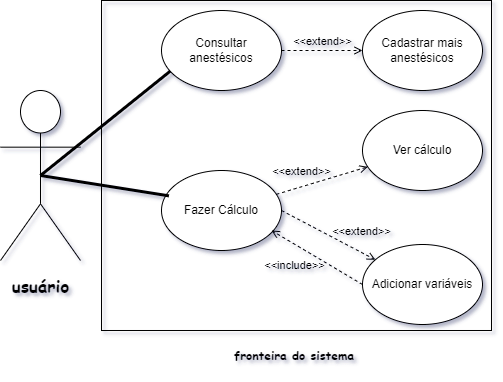

The diagram above was exported from draw.io. Its source (the exported page's mxGraphModel, read from the mxfile embedded in the PNG):
<mxGraphModel dx="1036" dy="614" grid="1" gridSize="10" guides="1" tooltips="1" connect="1" arrows="1" fold="1" page="1" pageScale="1" pageWidth="827" pageHeight="1169" math="0" shadow="0">
  <root>
    <mxCell id="0" />
    <mxCell id="1" parent="0" />
    <mxCell id="2" value="&lt;p style=&quot;line-height: 120%;&quot;&gt;&lt;b style=&quot;&quot;&gt;&lt;font style=&quot;font-size: 17px;&quot; face=&quot;Comic Sans MS&quot;&gt;usuário&lt;/font&gt;&lt;/b&gt;&lt;/p&gt;" style="shape=umlActor;verticalLabelPosition=bottom;verticalAlign=top;html=1;" vertex="1" parent="1">
      <mxGeometry x="79" y="230" width="80" height="170" as="geometry" />
    </mxCell>
    <mxCell id="3" value="" style="rounded=0;whiteSpace=wrap;html=1;fillColor=none;" vertex="1" parent="1">
      <mxGeometry x="180" y="140" width="390" height="330" as="geometry" />
    </mxCell>
    <mxCell id="4" value="fronteira do sistema&lt;br&gt;" style="text;html=1;strokeColor=none;fillColor=none;align=center;verticalAlign=middle;whiteSpace=wrap;rounded=0;fontStyle=1;fontFamily=Comic Sans MS;" vertex="1" parent="1">
      <mxGeometry x="305" y="480" width="136" height="30" as="geometry" />
    </mxCell>
    <mxCell id="5" value="Consultar anestésicos" style="ellipse;whiteSpace=wrap;html=1;" vertex="1" parent="1">
      <mxGeometry x="240" y="150" width="120" height="80" as="geometry" />
    </mxCell>
    <mxCell id="6" value="" style="endArrow=none;startArrow=none;endFill=0;startFill=0;endSize=8;html=1;verticalAlign=bottom;labelBackgroundColor=none;strokeWidth=3;rounded=0;exitX=0.5;exitY=0.5;exitDx=0;exitDy=0;exitPerimeter=0;entryX=0.073;entryY=0.758;entryDx=0;entryDy=0;entryPerimeter=0;" edge="1" source="2" target="5" parent="1">
      <mxGeometry width="160" relative="1" as="geometry">
        <mxPoint x="330" y="320" as="sourcePoint" />
        <mxPoint x="490" y="320" as="targetPoint" />
      </mxGeometry>
    </mxCell>
    <mxCell id="7" value="Fazer Cálculo" style="ellipse;whiteSpace=wrap;html=1;" vertex="1" parent="1">
      <mxGeometry x="240" y="310" width="120" height="80" as="geometry" />
    </mxCell>
    <mxCell id="8" value="" style="endArrow=none;startArrow=none;endFill=0;startFill=0;endSize=8;html=1;verticalAlign=bottom;labelBackgroundColor=none;strokeWidth=3;rounded=0;exitX=0.5;exitY=0.5;exitDx=0;exitDy=0;exitPerimeter=0;entryX=0.062;entryY=0.317;entryDx=0;entryDy=0;entryPerimeter=0;" edge="1" source="2" target="7" parent="1">
      <mxGeometry width="160" relative="1" as="geometry">
        <mxPoint x="330" y="320" as="sourcePoint" />
        <mxPoint x="490" y="320" as="targetPoint" />
      </mxGeometry>
    </mxCell>
    <mxCell id="9" value="Cadastrar mais anestésicos" style="ellipse;whiteSpace=wrap;html=1;" vertex="1" parent="1">
      <mxGeometry x="441" y="150" width="120" height="80" as="geometry" />
    </mxCell>
    <mxCell id="10" value="&amp;lt;&amp;lt;extend&amp;gt;&amp;gt;" style="html=1;verticalAlign=bottom;labelBackgroundColor=none;endArrow=open;endFill=0;dashed=1;rounded=0;exitX=1;exitY=0.5;exitDx=0;exitDy=0;entryX=0;entryY=0.5;entryDx=0;entryDy=0;" edge="1" source="5" target="9" parent="1">
      <mxGeometry width="160" relative="1" as="geometry">
        <mxPoint x="330" y="290" as="sourcePoint" />
        <mxPoint x="490" y="290" as="targetPoint" />
      </mxGeometry>
    </mxCell>
    <mxCell id="11" value="Ver cálculo" style="ellipse;whiteSpace=wrap;html=1;" vertex="1" parent="1">
      <mxGeometry x="441" y="250" width="120" height="80" as="geometry" />
    </mxCell>
    <mxCell id="12" value="Adicionar variáveis" style="ellipse;whiteSpace=wrap;html=1;" vertex="1" parent="1">
      <mxGeometry x="441" y="384" width="120" height="80" as="geometry" />
    </mxCell>
    <mxCell id="13" value="&amp;lt;&amp;lt;include&amp;gt;&amp;gt;" style="html=1;verticalAlign=bottom;labelBackgroundColor=none;endArrow=open;endFill=0;dashed=1;rounded=0;exitX=0;exitY=0.5;exitDx=0;exitDy=0;" edge="1" source="12" parent="1">
      <mxGeometry x="0.2143" y="26" width="160" relative="1" as="geometry">
        <mxPoint x="330" y="320" as="sourcePoint" />
        <mxPoint x="350" y="370" as="targetPoint" />
        <Array as="points" />
        <mxPoint as="offset" />
      </mxGeometry>
    </mxCell>
    <mxCell id="14" value="&amp;lt;&amp;lt;extend&amp;gt;&amp;gt;" style="html=1;verticalAlign=bottom;labelBackgroundColor=none;endArrow=open;endFill=0;dashed=1;rounded=0;exitX=1;exitY=0.5;exitDx=0;exitDy=0;" edge="1" source="7" target="12" parent="1">
      <mxGeometry x="0.5996" y="11" width="160" relative="1" as="geometry">
        <mxPoint x="330" y="320" as="sourcePoint" />
        <mxPoint x="490" y="320" as="targetPoint" />
        <mxPoint as="offset" />
      </mxGeometry>
    </mxCell>
    <mxCell id="15" value="&amp;lt;&amp;lt;extend&amp;gt;&amp;gt;" style="html=1;verticalAlign=bottom;labelBackgroundColor=none;endArrow=open;endFill=0;dashed=1;rounded=0;" edge="1" source="7" target="11" parent="1">
      <mxGeometry x="-0.4122" y="6" width="160" relative="1" as="geometry">
        <mxPoint x="330" y="320" as="sourcePoint" />
        <mxPoint x="490" y="320" as="targetPoint" />
        <mxPoint as="offset" />
      </mxGeometry>
    </mxCell>
  </root>
</mxGraphModel>